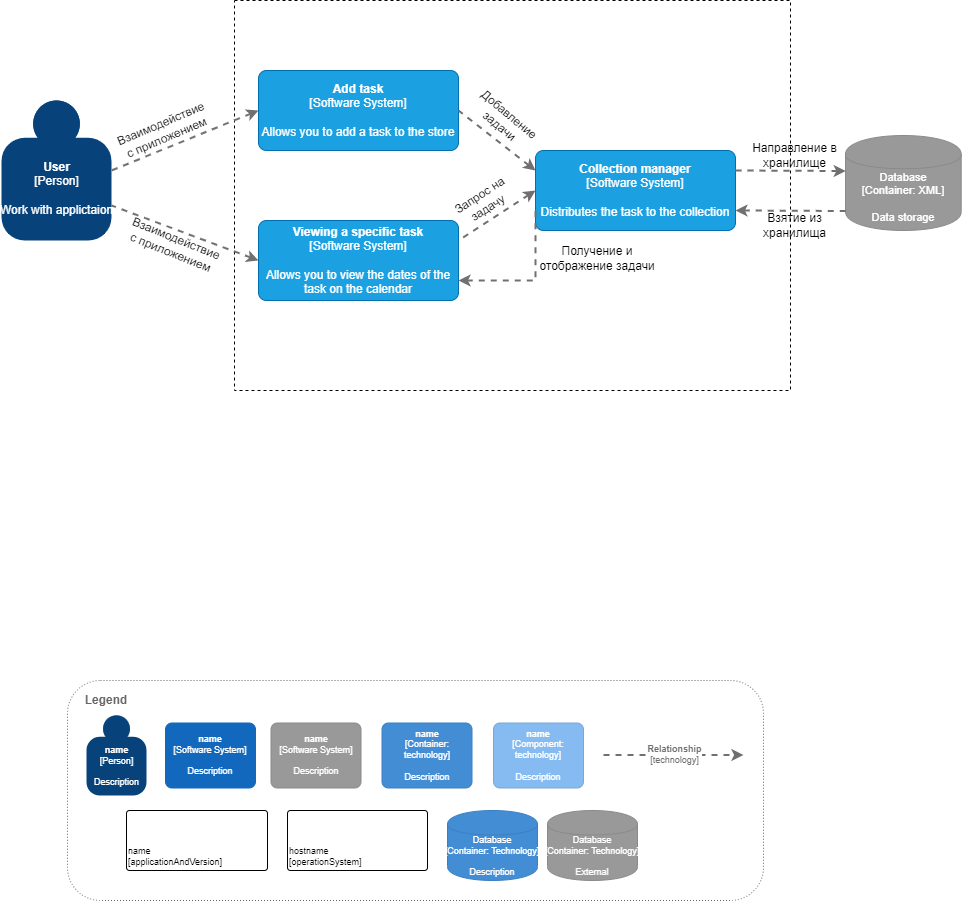

The diagram above was exported from draw.io. Its source (the exported page's mxGraphModel, read from the mxfile embedded in the PNG):
<mxGraphModel dx="2276" dy="945" grid="1" gridSize="10" guides="1" tooltips="1" connect="1" arrows="1" fold="1" page="1" pageScale="1" pageWidth="827" pageHeight="1169" math="0" shadow="0">
  <root>
    <mxCell id="6M9tTkYtrs8H_QPtwX7E-0" />
    <mxCell id="6M9tTkYtrs8H_QPtwX7E-1" parent="6M9tTkYtrs8H_QPtwX7E-0" />
    <mxCell id="fvyqv4AmcOP5PmUK73PX-0" value="" style="group" parent="6M9tTkYtrs8H_QPtwX7E-1" vertex="1" connectable="0">
      <mxGeometry x="66" y="820" width="696" height="220" as="geometry" />
    </mxCell>
    <mxCell id="fvyqv4AmcOP5PmUK73PX-1" value="" style="rounded=1;whiteSpace=wrap;html=1;fillColor=none;strokeColor=#666666;dashed=1;dashPattern=1 2;fontColor=#666666;" parent="fvyqv4AmcOP5PmUK73PX-0" vertex="1">
      <mxGeometry width="696" height="220" as="geometry" />
    </mxCell>
    <mxCell id="fvyqv4AmcOP5PmUK73PX-2" value="Legend" style="text;html=1;strokeColor=none;fillColor=none;align=center;verticalAlign=middle;whiteSpace=wrap;rounded=0;fontStyle=1;fontColor=#666666;" parent="fvyqv4AmcOP5PmUK73PX-0" vertex="1">
      <mxGeometry x="19" y="10" width="40" height="20" as="geometry" />
    </mxCell>
    <object placeholders="1" c4Name="name" c4Type="Person" c4Description="Description" label="&lt;b style=&quot;font-size: 9px;&quot;&gt;%c4Name%&lt;/b&gt;&lt;div style=&quot;font-size: 9px;&quot;&gt;[%c4Type%]&lt;/div&gt;&lt;br style=&quot;font-size: 9px;&quot;&gt;&lt;div style=&quot;font-size: 9px;&quot;&gt;%c4Description%&lt;/div&gt;" id="fvyqv4AmcOP5PmUK73PX-3">
      <mxCell style="html=1;dashed=0;whitespace=wrap;fillColor=#08427b;strokeColor=none;fontColor=#ffffff;shape=mxgraph.c4.person;align=center;metaEdit=1;points=[[0.5,0,0],[1,0.5,0],[1,0.75,0],[0.75,1,0],[0.5,1,0],[0.25,1,0],[0,0.75,0],[0,0.5,0]];metaData={&quot;c4Type&quot;:{&quot;editable&quot;:false}};fontSize=9;" parent="fvyqv4AmcOP5PmUK73PX-0" vertex="1">
        <mxGeometry x="19" y="35" width="60" height="80" as="geometry" />
      </mxCell>
    </object>
    <object placeholders="1" c4Name="name" c4Type="Software System" c4Description="Description" label="&lt;b style=&quot;font-size: 9px;&quot;&gt;%c4Name%&lt;/b&gt;&lt;div style=&quot;font-size: 9px;&quot;&gt;[%c4Type%]&lt;/div&gt;&lt;br style=&quot;font-size: 9px;&quot;&gt;&lt;div style=&quot;font-size: 9px;&quot;&gt;%c4Description%&lt;/div&gt;" id="fvyqv4AmcOP5PmUK73PX-4">
      <mxCell style="rounded=1;whiteSpace=wrap;html=1;labelBackgroundColor=none;fillColor=#1168BD;fontColor=#ffffff;align=center;arcSize=10;strokeColor=#1168BD;metaEdit=1;metaData={&quot;c4Type&quot;:{&quot;editable&quot;:false}};points=[[0.25,0,0],[0.5,0,0],[0.75,0,0],[1,0.25,0],[1,0.5,0],[1,0.75,0],[0.75,1,0],[0.5,1,0],[0.25,1,0],[0,0.75,0],[0,0.5,0],[0,0.25,0]];fontSize=9;" parent="fvyqv4AmcOP5PmUK73PX-0" vertex="1">
        <mxGeometry x="98" y="42.5" width="90" height="65" as="geometry" />
      </mxCell>
    </object>
    <object placeholders="1" c4Name="name" c4Type="Software System" c4Description="Description" label="&lt;b style=&quot;font-size: 9px;&quot;&gt;%c4Name%&lt;/b&gt;&lt;div style=&quot;font-size: 9px;&quot;&gt;[%c4Type%]&lt;/div&gt;&lt;br style=&quot;font-size: 9px;&quot;&gt;&lt;div style=&quot;font-size: 9px;&quot;&gt;%c4Description%&lt;/div&gt;" id="fvyqv4AmcOP5PmUK73PX-5">
      <mxCell style="rounded=1;whiteSpace=wrap;html=1;labelBackgroundColor=none;fillColor=#999999;fontColor=#ffffff;align=center;arcSize=10;strokeColor=#8A8A8A;metaEdit=1;metaData={&quot;c4Type&quot;:{&quot;editable&quot;:false}};points=[[0.25,0,0],[0.5,0,0],[0.75,0,0],[1,0.25,0],[1,0.5,0],[1,0.75,0],[0.75,1,0],[0.5,1,0],[0.25,1,0],[0,0.75,0],[0,0.5,0],[0,0.25,0]];fontSize=9;" parent="fvyqv4AmcOP5PmUK73PX-0" vertex="1">
        <mxGeometry x="203.5" y="42.5" width="90" height="65" as="geometry" />
      </mxCell>
    </object>
    <object placeholders="1" c4Name="name" c4Type="Component" c4Technology="technology" c4Description="Description" label="&lt;b style=&quot;font-size: 9px;&quot;&gt;%c4Name%&lt;/b&gt;&lt;div style=&quot;font-size: 9px;&quot;&gt;[%c4Type%: %c4Technology%]&lt;/div&gt;&lt;br style=&quot;font-size: 9px;&quot;&gt;&lt;div style=&quot;font-size: 9px;&quot;&gt;%c4Description%&lt;/div&gt;" id="fvyqv4AmcOP5PmUK73PX-6">
      <mxCell style="rounded=1;whiteSpace=wrap;html=1;labelBackgroundColor=none;fillColor=#85BBF0;fontColor=#ffffff;align=center;arcSize=10;strokeColor=#78A8D8;metaEdit=1;metaData={&quot;c4Type&quot;:{&quot;editable&quot;:false}};points=[[0.25,0,0],[0.5,0,0],[0.75,0,0],[1,0.25,0],[1,0.5,0],[1,0.75,0],[0.75,1,0],[0.5,1,0],[0.25,1,0],[0,0.75,0],[0,0.5,0],[0,0.25,0]];fontSize=9;" parent="fvyqv4AmcOP5PmUK73PX-0" vertex="1">
        <mxGeometry x="426" y="42.5" width="90" height="65" as="geometry" />
      </mxCell>
    </object>
    <object placeholders="1" c4Name="name" c4Type="Container" c4Technology="technology" c4Description="Description" label="&lt;b style=&quot;font-size: 9px;&quot;&gt;%c4Name%&lt;/b&gt;&lt;div style=&quot;font-size: 9px;&quot;&gt;[%c4Type%: %c4Technology%]&lt;/div&gt;&lt;br style=&quot;font-size: 9px;&quot;&gt;&lt;div style=&quot;font-size: 9px;&quot;&gt;%c4Description%&lt;/div&gt;" id="fvyqv4AmcOP5PmUK73PX-7">
      <mxCell style="rounded=1;whiteSpace=wrap;html=1;labelBackgroundColor=none;fillColor=#438DD5;fontColor=#ffffff;align=center;arcSize=10;strokeColor=#3C7FC0;metaEdit=1;metaData={&quot;c4Type&quot;:{&quot;editable&quot;:false}};points=[[0.25,0,0],[0.5,0,0],[0.75,0,0],[1,0.25,0],[1,0.5,0],[1,0.75,0],[0.75,1,0],[0.5,1,0],[0.25,1,0],[0,0.75,0],[0,0.5,0],[0,0.25,0]];fontSize=9;" parent="fvyqv4AmcOP5PmUK73PX-0" vertex="1">
        <mxGeometry x="314.5" y="42.5" width="90" height="65" as="geometry" />
      </mxCell>
    </object>
    <object placeholders="1" c4Name="name" c4Type="ExecutionEnvironment" c4Application="applicationAndVersion" label="&lt;div style=&quot;text-align: left; font-size: 9px;&quot;&gt;%c4Name%&lt;/div&gt;&lt;div style=&quot;text-align: left; font-size: 9px;&quot;&gt;[%c4Application%]&lt;/div&gt;" id="fvyqv4AmcOP5PmUK73PX-8">
      <mxCell style="rounded=1;whiteSpace=wrap;html=1;labelBackgroundColor=none;fillColor=#ffffff;fontColor=#000000;align=left;arcSize=5;strokeColor=#000000;verticalAlign=bottom;metaEdit=1;metaData={&quot;c4Type&quot;:{&quot;editable&quot;:false}};points=[[0.25,0,0],[0.5,0,0],[0.75,0,0],[1,0.25,0],[1,0.5,0],[1,0.75,0],[0.75,1,0],[0.5,1,0],[0.25,1,0],[0,0.75,0],[0,0.5,0],[0,0.25,0]];fontSize=9;" parent="fvyqv4AmcOP5PmUK73PX-0" vertex="1">
        <mxGeometry x="59" y="130" width="141" height="60" as="geometry" />
      </mxCell>
    </object>
    <object placeholders="1" c4Name="hostname" c4Type="DeploymentNode" c4OperationSystem="operationSystem" c4ScalingFactor="" label="&lt;div style=&quot;text-align: left; font-size: 9px;&quot;&gt;%c4Name%&lt;/div&gt;&lt;div style=&quot;text-align: left; font-size: 9px;&quot;&gt;[%c4OperationSystem%]&lt;/div&gt;&lt;div style=&quot;text-align: right; font-size: 9px;&quot;&gt;%c4ScalingFactor%&lt;/div&gt;" id="fvyqv4AmcOP5PmUK73PX-9">
      <mxCell style="rounded=1;whiteSpace=wrap;html=1;labelBackgroundColor=none;fillColor=#ffffff;fontColor=#000000;align=left;arcSize=5;strokeColor=#000000;verticalAlign=bottom;metaEdit=1;metaData={&quot;c4Type&quot;:{&quot;editable&quot;:false}};points=[[0.25,0,0],[0.5,0,0],[0.75,0,0],[1,0.25,0],[1,0.5,0],[1,0.75,0],[0.75,1,0],[0.5,1,0],[0.25,1,0],[0,0.75,0],[0,0.5,0],[0,0.25,0]];fontSize=9;" parent="fvyqv4AmcOP5PmUK73PX-0" vertex="1">
        <mxGeometry x="220" y="130" width="140" height="60" as="geometry" />
      </mxCell>
    </object>
    <object placeholders="1" c4Type="Database" c4Technology="Technology" c4Description="Description" label="%c4Type%&lt;div style=&quot;font-size: 9px;&quot;&gt;[Container:&amp;nbsp;%c4Technology%]&lt;/div&gt;&lt;br style=&quot;font-size: 9px;&quot;&gt;&lt;div style=&quot;font-size: 9px;&quot;&gt;%c4Description%&lt;/div&gt;" id="fvyqv4AmcOP5PmUK73PX-10">
      <mxCell style="shape=cylinder;whiteSpace=wrap;html=1;boundedLbl=1;rounded=0;labelBackgroundColor=none;fillColor=#438DD5;fontSize=9;fontColor=#ffffff;align=center;strokeColor=#3C7FC0;metaEdit=1;points=[[0.5,0,0],[1,0.25,0],[1,0.5,0],[1,0.75,0],[0.5,1,0],[0,0.75,0],[0,0.5,0],[0,0.25,0]];metaData={&quot;c4Type&quot;:{&quot;editable&quot;:false}};" parent="fvyqv4AmcOP5PmUK73PX-0" vertex="1">
        <mxGeometry x="380" y="130" width="90" height="70" as="geometry" />
      </mxCell>
    </object>
    <object placeholders="1" c4Type="Database" c4Technology="Technology" c4Description="External" label="%c4Type%&lt;div style=&quot;font-size: 9px;&quot;&gt;[Container:&amp;nbsp;%c4Technology%]&lt;/div&gt;&lt;br style=&quot;font-size: 9px;&quot;&gt;&lt;div style=&quot;font-size: 9px;&quot;&gt;%c4Description%&lt;/div&gt;" id="fvyqv4AmcOP5PmUK73PX-11">
      <mxCell style="shape=cylinder;whiteSpace=wrap;html=1;boundedLbl=1;rounded=1;labelBackgroundColor=none;fillColor=#999999;fontSize=9;fontColor=#ffffff;align=center;strokeColor=#8A8A8A;metaEdit=1;points=[[0.5,0,0],[1,0.25,0],[1,0.5,0],[1,0.75,0],[0.5,1,0],[0,0.75,0],[0,0.5,0],[0,0.25,0]];metaData={&quot;c4Type&quot;:{&quot;editable&quot;:false}};arcSize=10;" parent="fvyqv4AmcOP5PmUK73PX-0" vertex="1">
        <mxGeometry x="480" y="130" width="90" height="70" as="geometry" />
      </mxCell>
    </object>
    <object placeholders="1" c4Type="Relationship" c4Technology="technology" c4Description="Relationship" label="&lt;div style=&quot;text-align: left; font-size: 9px;&quot;&gt;&lt;div style=&quot;text-align: center; font-size: 9px;&quot;&gt;&lt;b style=&quot;font-size: 9px;&quot;&gt;%c4Description%&lt;/b&gt;&lt;/div&gt;&lt;div style=&quot;text-align: center; font-size: 9px;&quot;&gt;[%c4Technology%]&lt;/div&gt;&lt;/div&gt;" id="fvyqv4AmcOP5PmUK73PX-12">
      <mxCell style="edgeStyle=none;rounded=0;html=1;jettySize=auto;orthogonalLoop=1;strokeColor=#707070;strokeWidth=2;fontColor=#707070;jumpStyle=none;dashed=1;metaEdit=1;metaData={&quot;c4Type&quot;:{&quot;editable&quot;:false}};fontSize=9;" parent="fvyqv4AmcOP5PmUK73PX-0" edge="1">
        <mxGeometry width="160" relative="1" as="geometry">
          <mxPoint x="536" y="74.5" as="sourcePoint" />
          <mxPoint x="676" y="74.5" as="targetPoint" />
        </mxGeometry>
      </mxCell>
    </object>
    <object placeholders="1" c4Name="User" c4Type="Person" c4Description="Work with applictaion" label="&lt;b&gt;%c4Name%&lt;/b&gt;&lt;div&gt;[%c4Type%]&lt;/div&gt;&lt;br&gt;&lt;div&gt;%c4Description%&lt;/div&gt;" id="9wAipI7vwyETNJoXrIRK-0">
      <mxCell style="html=1;dashed=0;whitespace=wrap;fillColor=#08427b;strokeColor=none;fontColor=#ffffff;shape=mxgraph.c4.person;align=center;metaEdit=1;points=[[0.5,0,0],[1,0.5,0],[1,0.75,0],[0.75,1,0],[0.5,1,0],[0.25,1,0],[0,0.75,0],[0,0.5,0]];metaData={&quot;c4Type&quot;:{&quot;editable&quot;:false}};" parent="6M9tTkYtrs8H_QPtwX7E-1" vertex="1">
        <mxGeometry y="240" width="110.00000000000001" height="140" as="geometry" />
      </mxCell>
    </object>
    <mxCell id="956nmzieifzXIwmgmMca-1" value="" style="rounded=0;whiteSpace=wrap;html=1;dashed=1;fillColor=none;" parent="6M9tTkYtrs8H_QPtwX7E-1" vertex="1">
      <mxGeometry x="233" y="140" width="556" height="390" as="geometry" />
    </mxCell>
    <object placeholders="1" c4Name="Viewing a specific task" c4Type="Software System" c4Description="Allows you to view the dates of the task on the calendar" label="&lt;b&gt;%c4Name%&lt;/b&gt;&lt;div&gt;[%c4Type%]&lt;/div&gt;&lt;br&gt;&lt;div&gt;%c4Description%&lt;/div&gt;" id="rmcwKXJa2VHdQZ2Mo4fJ-1">
      <mxCell style="rounded=1;whiteSpace=wrap;html=1;labelBackgroundColor=none;fillColor=#1ba1e2;fontColor=#ffffff;align=center;arcSize=10;strokeColor=#006EAF;metaEdit=1;metaData={&quot;c4Type&quot;:{&quot;editable&quot;:false}};points=[[0.25,0,0],[0.5,0,0],[0.75,0,0],[1,0.25,0],[1,0.5,0],[1,0.75,0],[0.75,1,0],[0.5,1,0],[0.25,1,0],[0,0.75,0],[0,0.5,0],[0,0.25,0]];" parent="6M9tTkYtrs8H_QPtwX7E-1" vertex="1">
        <mxGeometry x="257" y="360" width="200" height="80" as="geometry" />
      </mxCell>
    </object>
    <object placeholders="1" c4Type="Database" c4Technology="XML" c4Description="Data storage" label="%c4Type%&lt;div style=&quot;font-size: 11px;&quot;&gt;[Container:&amp;nbsp;%c4Technology%]&lt;/div&gt;&lt;br style=&quot;font-size: 11px;&quot;&gt;&lt;div style=&quot;font-size: 11px;&quot;&gt;%c4Description%&lt;/div&gt;" id="-7hPVqZ39CSQJKKysHlq-0">
      <mxCell style="shape=cylinder;whiteSpace=wrap;html=1;boundedLbl=1;rounded=1;labelBackgroundColor=none;fillColor=#999999;fontSize=11;fontColor=#ffffff;align=center;strokeColor=#8A8A8A;metaEdit=1;points=[[0.5,0,0],[1,0.25,0],[1,0.5,0],[1,0.75,0],[0.5,1,0],[0,0.75,0],[0,0.5,0],[0,0.25,0]];metaData={&quot;c4Type&quot;:{&quot;editable&quot;:false}};arcSize=10;" parent="6M9tTkYtrs8H_QPtwX7E-1" vertex="1">
        <mxGeometry x="844" y="275" width="115.71" height="95" as="geometry" />
      </mxCell>
    </object>
    <mxCell id="GOv2ySEb-AmLXrqvgN2P-0" style="edgeStyle=none;rounded=0;orthogonalLoop=1;jettySize=auto;html=1;dashed=1;strokeColor=#707070;strokeWidth=2;fontColor=#707070;startArrow=classic;startFill=1;endArrow=none;endFill=0;entryX=1;entryY=0.5;entryDx=0;entryDy=0;entryPerimeter=0;exitX=0;exitY=0.5;exitDx=0;exitDy=0;exitPerimeter=0;" parent="6M9tTkYtrs8H_QPtwX7E-1" source="Xb4ZlgaEVwELJukKDvS7-0" target="9wAipI7vwyETNJoXrIRK-0" edge="1">
      <mxGeometry relative="1" as="geometry">
        <mxPoint x="234" y="230" as="sourcePoint" />
        <mxPoint x="285.5999999999999" y="188.78999999999996" as="targetPoint" />
        <Array as="points" />
      </mxGeometry>
    </mxCell>
    <mxCell id="GOv2ySEb-AmLXrqvgN2P-1" style="edgeStyle=none;rounded=0;orthogonalLoop=1;jettySize=auto;html=1;dashed=1;strokeColor=#707070;strokeWidth=2;fontColor=#707070;startArrow=classic;startFill=1;endArrow=none;endFill=0;entryX=1;entryY=0.75;entryDx=0;entryDy=0;entryPerimeter=0;exitX=0;exitY=0.5;exitDx=0;exitDy=0;exitPerimeter=0;" parent="6M9tTkYtrs8H_QPtwX7E-1" source="rmcwKXJa2VHdQZ2Mo4fJ-1" target="9wAipI7vwyETNJoXrIRK-0" edge="1">
      <mxGeometry relative="1" as="geometry">
        <mxPoint x="224" y="400" as="sourcePoint" />
        <mxPoint x="194" y="320" as="targetPoint" />
        <Array as="points" />
      </mxGeometry>
    </mxCell>
    <object placeholders="1" c4Name="Add task" c4Type="Software System" c4Description="Allows you to add a task to the store" label="&lt;b&gt;%c4Name%&lt;/b&gt;&lt;div&gt;[%c4Type%]&lt;/div&gt;&lt;br&gt;&lt;div&gt;%c4Description%&lt;/div&gt;" id="Xb4ZlgaEVwELJukKDvS7-0">
      <mxCell style="rounded=1;whiteSpace=wrap;html=1;labelBackgroundColor=none;fillColor=#1ba1e2;fontColor=#ffffff;align=center;arcSize=10;strokeColor=#006EAF;metaEdit=1;metaData={&quot;c4Type&quot;:{&quot;editable&quot;:false}};points=[[0.25,0,0],[0.5,0,0],[0.75,0,0],[1,0.25,0],[1,0.5,0],[1,0.75,0],[0.75,1,0],[0.5,1,0],[0.25,1,0],[0,0.75,0],[0,0.5,0],[0,0.25,0]];" parent="6M9tTkYtrs8H_QPtwX7E-1" vertex="1">
        <mxGeometry x="257" y="210" width="200" height="80" as="geometry" />
      </mxCell>
    </object>
    <mxCell id="BiAdkwA8pX2a1TmWF2B4-0" style="edgeStyle=none;rounded=0;orthogonalLoop=1;jettySize=auto;html=1;dashed=1;strokeColor=#707070;strokeWidth=2;fontColor=#707070;startArrow=classic;startFill=1;endArrow=none;endFill=0;entryX=1;entryY=0.5;entryDx=0;entryDy=0;entryPerimeter=0;exitX=0;exitY=0.25;exitDx=0;exitDy=0;exitPerimeter=0;" parent="6M9tTkYtrs8H_QPtwX7E-1" source="BiAdkwA8pX2a1TmWF2B4-1" target="Xb4ZlgaEVwELJukKDvS7-0" edge="1">
      <mxGeometry relative="1" as="geometry">
        <mxPoint x="853.9971162683823" y="180" as="sourcePoint" />
        <mxPoint x="784" y="140" as="targetPoint" />
        <Array as="points" />
      </mxGeometry>
    </mxCell>
    <object placeholders="1" c4Name="Collection manager" c4Type="Software System" c4Description="Distributes the task to the collection" label="&lt;b&gt;%c4Name%&lt;/b&gt;&lt;div&gt;[%c4Type%]&lt;/div&gt;&lt;br&gt;&lt;div&gt;%c4Description%&lt;/div&gt;" id="BiAdkwA8pX2a1TmWF2B4-1">
      <mxCell style="rounded=1;whiteSpace=wrap;html=1;labelBackgroundColor=none;fillColor=#1ba1e2;fontColor=#ffffff;align=center;arcSize=10;strokeColor=#006EAF;metaEdit=1;metaData={&quot;c4Type&quot;:{&quot;editable&quot;:false}};points=[[0.25,0,0],[0.5,0,0],[0.75,0,0],[1,0.25,0],[1,0.5,0],[1,0.75,0],[0.75,1,0],[0.5,1,0],[0.25,1,0],[0,0.75,0],[0,0.5,0],[0,0.25,0]];" parent="6M9tTkYtrs8H_QPtwX7E-1" vertex="1">
        <mxGeometry x="534" y="290" width="200" height="80" as="geometry" />
      </mxCell>
    </object>
    <mxCell id="BiAdkwA8pX2a1TmWF2B4-2" style="edgeStyle=none;rounded=0;orthogonalLoop=1;jettySize=auto;html=1;dashed=1;strokeColor=#707070;strokeWidth=2;fontColor=#707070;startArrow=classic;startFill=1;endArrow=none;endFill=0;exitX=0;exitY=0.5;exitDx=0;exitDy=0;exitPerimeter=0;entryX=1;entryY=0.25;entryDx=0;entryDy=0;entryPerimeter=0;" parent="6M9tTkYtrs8H_QPtwX7E-1" source="BiAdkwA8pX2a1TmWF2B4-1" target="rmcwKXJa2VHdQZ2Mo4fJ-1" edge="1">
      <mxGeometry relative="1" as="geometry">
        <mxPoint x="544" y="340" as="sourcePoint" />
        <mxPoint x="466.9999999999998" y="260" as="targetPoint" />
        <Array as="points" />
      </mxGeometry>
    </mxCell>
    <mxCell id="BiAdkwA8pX2a1TmWF2B4-3" style="edgeStyle=none;rounded=0;orthogonalLoop=1;jettySize=auto;html=1;dashed=1;strokeColor=#707070;strokeWidth=2;fontColor=#707070;startArrow=classic;startFill=1;endArrow=none;endFill=0;entryX=1;entryY=0.25;entryDx=0;entryDy=0;entryPerimeter=0;exitX=0.002;exitY=0.374;exitDx=0;exitDy=0;exitPerimeter=0;" parent="6M9tTkYtrs8H_QPtwX7E-1" source="-7hPVqZ39CSQJKKysHlq-0" target="BiAdkwA8pX2a1TmWF2B4-1" edge="1">
      <mxGeometry relative="1" as="geometry">
        <mxPoint x="864" y="310" as="sourcePoint" />
        <mxPoint x="854" y="220" as="targetPoint" />
        <Array as="points" />
      </mxGeometry>
    </mxCell>
    <mxCell id="wiuzDhg13llwhj8O8foO-0" value="Добавление задачи" style="text;html=1;strokeColor=none;fillColor=none;align=center;verticalAlign=middle;whiteSpace=wrap;rounded=0;fontSize=12;rotation=40;" parent="6M9tTkYtrs8H_QPtwX7E-1" vertex="1">
      <mxGeometry x="457" y="245" width="93" height="30" as="geometry" />
    </mxCell>
    <mxCell id="wiuzDhg13llwhj8O8foO-1" value="Запрос на задачу" style="text;html=1;strokeColor=none;fillColor=none;align=center;verticalAlign=middle;whiteSpace=wrap;rounded=0;fontSize=12;rotation=327;" parent="6M9tTkYtrs8H_QPtwX7E-1" vertex="1">
      <mxGeometry x="440" y="326" width="85" height="30" as="geometry" />
    </mxCell>
    <mxCell id="XbGZ7UlJxbJPz2u8eILw-0" value="Взаимодействие с приложением" style="text;html=1;strokeColor=none;fillColor=none;align=center;verticalAlign=middle;whiteSpace=wrap;rounded=0;fontSize=12;rotation=337;" parent="6M9tTkYtrs8H_QPtwX7E-1" vertex="1">
      <mxGeometry x="114" y="255" width="97" height="30" as="geometry" />
    </mxCell>
    <mxCell id="XbGZ7UlJxbJPz2u8eILw-1" value="Взаимодействие с приложением" style="text;html=1;strokeColor=none;fillColor=none;align=center;verticalAlign=middle;whiteSpace=wrap;rounded=0;fontSize=12;rotation=22;" parent="6M9tTkYtrs8H_QPtwX7E-1" vertex="1">
      <mxGeometry x="124" y="370" width="97" height="30" as="geometry" />
    </mxCell>
    <mxCell id="XbGZ7UlJxbJPz2u8eILw-2" value="Направление в хранилище" style="text;html=1;strokeColor=none;fillColor=none;align=center;verticalAlign=middle;whiteSpace=wrap;rounded=0;fontSize=12;" parent="6M9tTkYtrs8H_QPtwX7E-1" vertex="1">
      <mxGeometry x="745" y="280" width="97" height="30" as="geometry" />
    </mxCell>
    <mxCell id="8Xo9ggcVr9O2Q8S6rp7q-0" style="edgeStyle=none;rounded=0;orthogonalLoop=1;jettySize=auto;html=1;dashed=1;strokeColor=#707070;strokeWidth=2;fontColor=#707070;startArrow=classic;startFill=1;endArrow=none;endFill=0;exitX=1;exitY=0.75;exitDx=0;exitDy=0;exitPerimeter=0;entryX=0.013;entryY=0.795;entryDx=0;entryDy=0;entryPerimeter=0;" parent="6M9tTkYtrs8H_QPtwX7E-1" source="BiAdkwA8pX2a1TmWF2B4-1" target="-7hPVqZ39CSQJKKysHlq-0" edge="1">
      <mxGeometry relative="1" as="geometry">
        <mxPoint x="724" y="340" as="sourcePoint" />
        <mxPoint x="864" y="350" as="targetPoint" />
        <Array as="points" />
      </mxGeometry>
    </mxCell>
    <mxCell id="QCoR8jhZBw3-FTa3ZiQ6-5" value="Взятие из хранилища" style="text;html=1;strokeColor=none;fillColor=none;align=center;verticalAlign=middle;whiteSpace=wrap;rounded=0;fontSize=12;" parent="6M9tTkYtrs8H_QPtwX7E-1" vertex="1">
      <mxGeometry x="745" y="350" width="97" height="30" as="geometry" />
    </mxCell>
    <mxCell id="QCoR8jhZBw3-FTa3ZiQ6-9" style="edgeStyle=none;rounded=0;orthogonalLoop=1;jettySize=auto;html=1;dashed=1;strokeColor=#707070;strokeWidth=2;fontColor=#707070;startArrow=classic;startFill=1;endArrow=none;endFill=0;exitX=1;exitY=0.75;exitDx=0;exitDy=0;exitPerimeter=0;entryX=0;entryY=0.75;entryDx=0;entryDy=0;entryPerimeter=0;" parent="6M9tTkYtrs8H_QPtwX7E-1" source="rmcwKXJa2VHdQZ2Mo4fJ-1" target="BiAdkwA8pX2a1TmWF2B4-1" edge="1">
      <mxGeometry relative="1" as="geometry">
        <mxPoint x="543.9999999999995" y="360" as="sourcePoint" />
        <mxPoint x="467" y="390" as="targetPoint" />
        <Array as="points">
          <mxPoint x="534" y="420" />
        </Array>
      </mxGeometry>
    </mxCell>
    <mxCell id="QCoR8jhZBw3-FTa3ZiQ6-10" value="Получение и отображение задачи" style="text;html=1;strokeColor=none;fillColor=none;align=center;verticalAlign=middle;whiteSpace=wrap;rounded=0;fontSize=12;" parent="6M9tTkYtrs8H_QPtwX7E-1" vertex="1">
      <mxGeometry x="536" y="383" width="120" height="30" as="geometry" />
    </mxCell>
  </root>
</mxGraphModel>